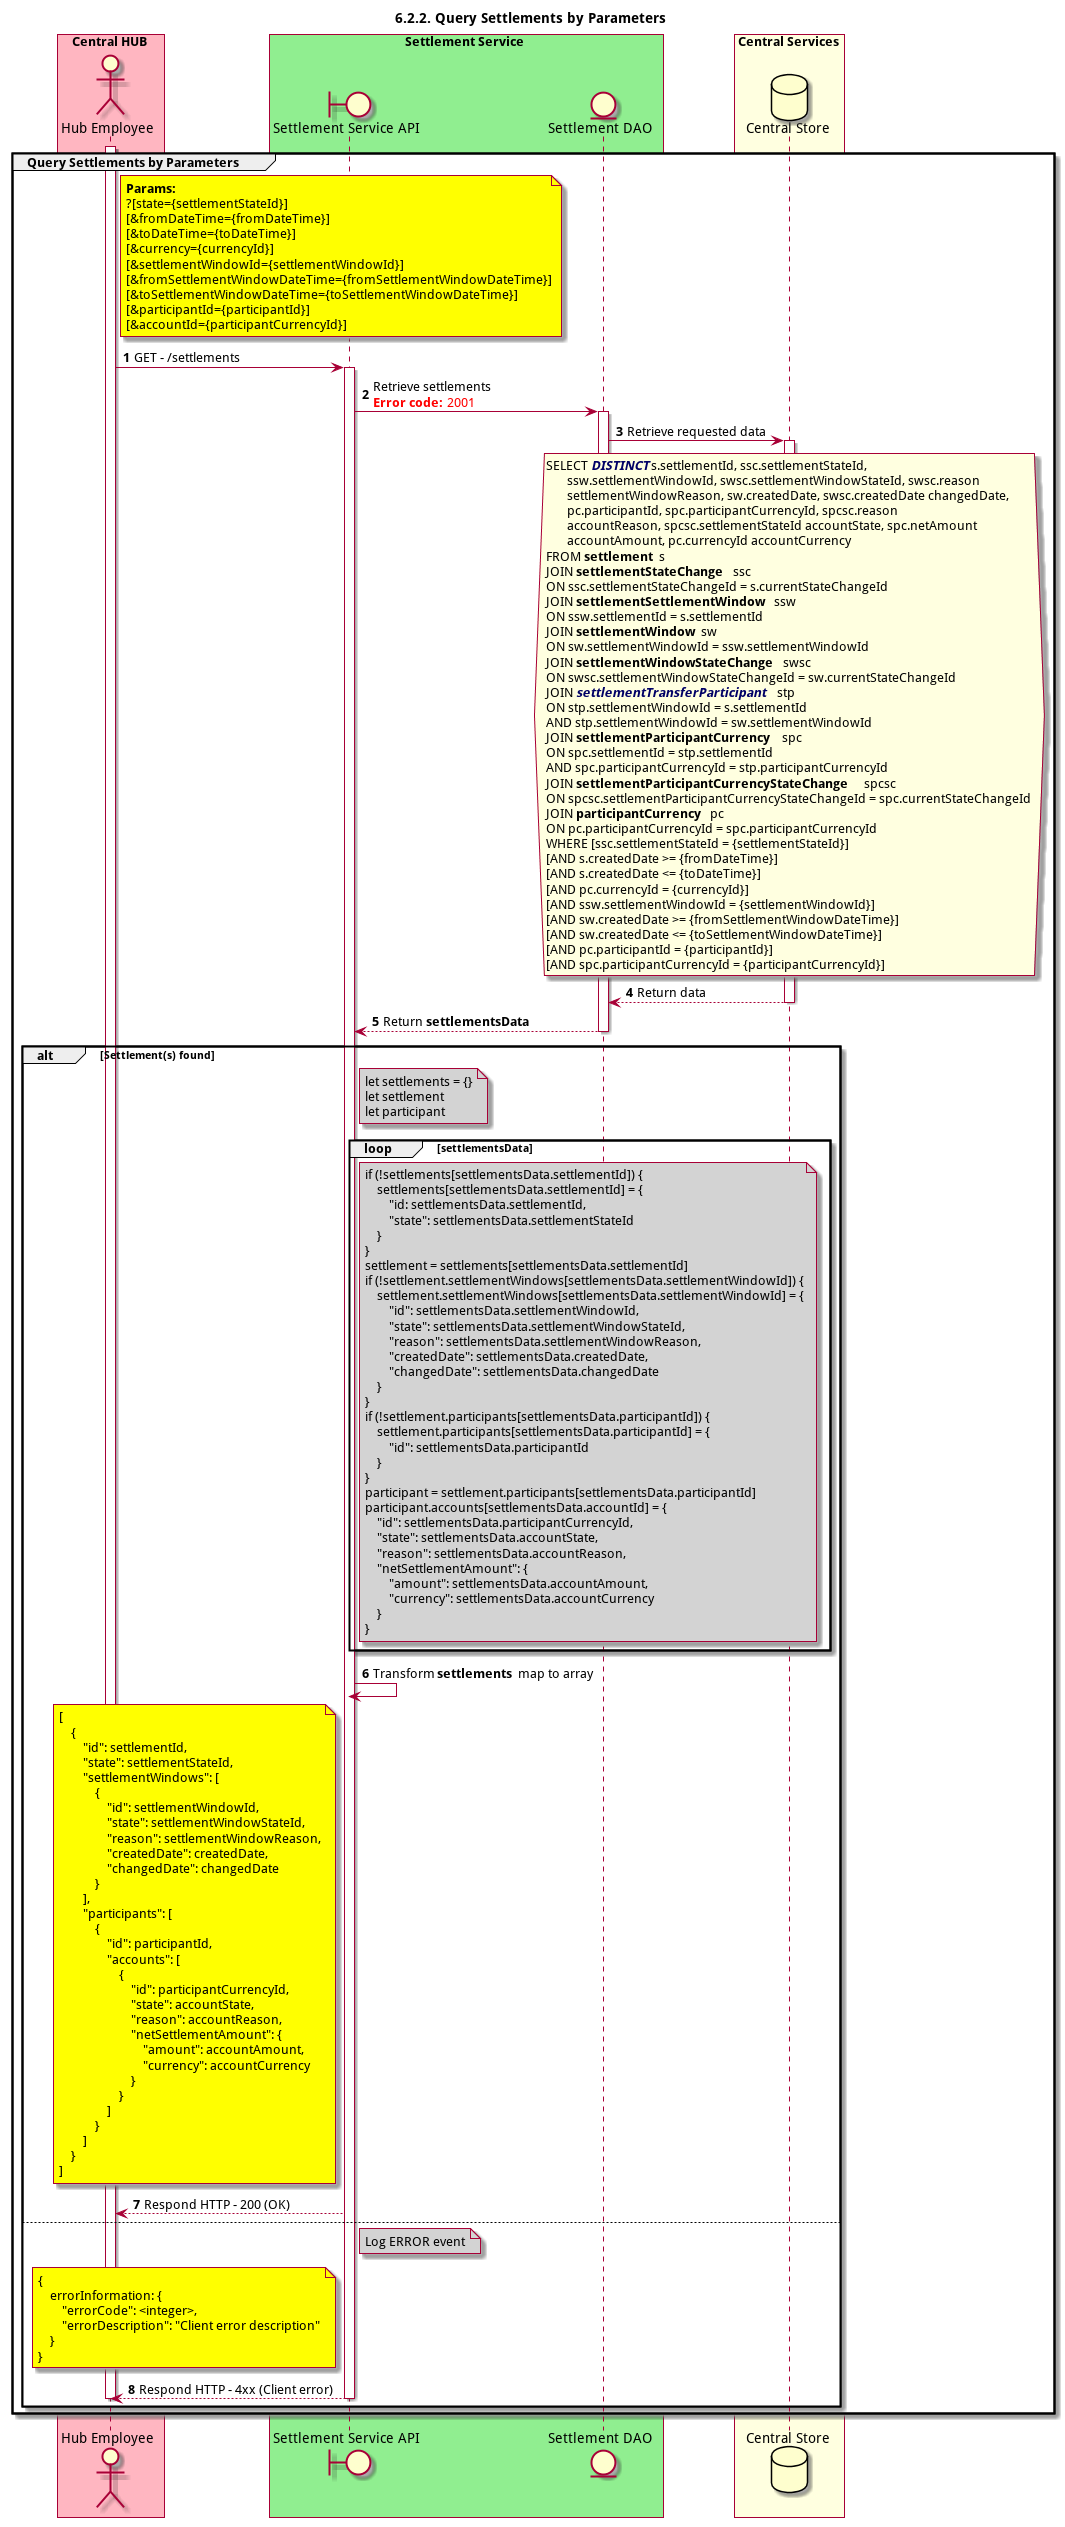

The diagram above was rendered by PlantUML. Its source (embedded in the PNG):
@startuml
title 6.2.2. Query Settlements by Parameters

autonumber

actor "Hub Employee" as OPERATOR
boundary "Settlement Service API" as SSAPI
entity "Settlement DAO" as SETTLE_DAO
database "Central Store" as DB

box "Central HUB" #LightPink
    participant OPERATOR
end box

box "Settlement Service" #LightGreen
    participant SSAPI
    participant SETTLE_DAO
end box

box "Central Services" #LightYellow
    participant DB
end box

group Query Settlements by Parameters
    activate OPERATOR
    note right of OPERATOR #Yellow
        **Params:**
        ?[state={settlementStateId}]
        [&fromDateTime={fromDateTime}]
        [&toDateTime={toDateTime}]
        [&currency={currencyId}]
        [&settlementWindowId={settlementWindowId}]
        [&fromSettlementWindowDateTime={fromSettlementWindowDateTime}]
        [&toSettlementWindowDateTime={toSettlementWindowDateTime}]
        [&participantId={participantId}]
        [&accountId={participantCurrencyId}]
    end note

    OPERATOR -> SSAPI: GET - /settlements
    activate SSAPI
    SSAPI -> SETTLE_DAO: Retrieve settlements\n<color #FF0000><b>Error code:</b> 2001</color>
    activate SETTLE_DAO

    SETTLE_DAO -> DB: Retrieve requested data
    activate DB
    hnote over DB #LightYellow
        SELECT <color 006>**//DISTINCT//**</color> s.settlementId, ssc.settlementStateId,
               ssw.settlementWindowId, swsc.settlementWindowStateId, swsc.reason 
               settlementWindowReason, sw.createdDate, swsc.createdDate changedDate, 
               pc.participantId, spc.participantCurrencyId, spcsc.reason
               accountReason, spcsc.settlementStateId accountState, spc.netAmount
               accountAmount, pc.currencyId accountCurrency
        FROM **settlement** s
        JOIN **settlementStateChange** ssc
        ON ssc.settlementStateChangeId = s.currentStateChangeId
        JOIN **settlementSettlementWindow** ssw
        ON ssw.settlementId = s.settlementId
        JOIN **settlementWindow** sw
        ON sw.settlementWindowId = ssw.settlementWindowId
        JOIN **settlementWindowStateChange** swsc
        ON swsc.settlementWindowStateChangeId = sw.currentStateChangeId
        JOIN <color 006>**//settlementTransferParticipant//**</color> stp
        ON stp.settlementWindowId = s.settlementId
        AND stp.settlementWindowId = sw.settlementWindowId
        JOIN **settlementParticipantCurrency** spc
        ON spc.settlementId = stp.settlementId
        AND spc.participantCurrencyId = stp.participantCurrencyId
        JOIN **settlementParticipantCurrencyStateChange** spcsc
        ON spcsc.settlementParticipantCurrencyStateChangeId = spc.currentStateChangeId
        JOIN **participantCurrency** pc
        ON pc.participantCurrencyId = spc.participantCurrencyId
        WHERE [ssc.settlementStateId = {settlementStateId}]
        [AND s.createdDate >= {fromDateTime}]
        [AND s.createdDate <= {toDateTime}]
        [AND pc.currencyId = {currencyId}]
        [AND ssw.settlementWindowId = {settlementWindowId}]
        [AND sw.createdDate >= {fromSettlementWindowDateTime}]
        [AND sw.createdDate <= {toSettlementWindowDateTime}]
        [AND pc.participantId = {participantId}]
        [AND spc.participantCurrencyId = {participantCurrencyId}]
    end hnote
    SETTLE_DAO <-- DB: Return data
    deactivate DB
    SSAPI <-- SETTLE_DAO: Return **settlementsData**
    deactivate SETTLE_DAO
    alt Settlement(s) found
        note right of SSAPI #lightgray
            let settlements = {}
            let settlement
            let participant
        end note
        loop settlementsData
            note right of SSAPI #lightgray
                if (!settlements[settlementsData.settlementId]) {
                    settlements[settlementsData.settlementId] = {
                        "id: settlementsData.settlementId,
                        "state": settlementsData.settlementStateId
                    }
                }
                settlement = settlements[settlementsData.settlementId]
                if (!settlement.settlementWindows[settlementsData.settlementWindowId]) {
                    settlement.settlementWindows[settlementsData.settlementWindowId] = {
                        "id": settlementsData.settlementWindowId,
                        "state": settlementsData.settlementWindowStateId,
                        "reason": settlementsData.settlementWindowReason,
                        "createdDate": settlementsData.createdDate,
                        "changedDate": settlementsData.changedDate
                    }
                }
                if (!settlement.participants[settlementsData.participantId]) {
                    settlement.participants[settlementsData.participantId] = {
                        "id": settlementsData.participantId
                    }
                }
                participant = settlement.participants[settlementsData.participantId]
                participant.accounts[settlementsData.accountId] = {
                    "id": settlementsData.participantCurrencyId,
                    "state": settlementsData.accountState,
                    "reason": settlementsData.accountReason,
                    "netSettlementAmount": {
                        "amount": settlementsData.accountAmount,
                        "currency": settlementsData.accountCurrency
                    }
                }
            end note
        end
        SSAPI -> SSAPI: Transform **settlements** map to array
        deactivate SETTLE_DAO
        note left of SSAPI #yellow
            [
                {
                    "id": settlementId,
                    "state": settlementStateId,
                    "settlementWindows": [
                        {
                            "id": settlementWindowId,
                            "state": settlementWindowStateId,
                            "reason": settlementWindowReason,
                            "createdDate": createdDate,
                            "changedDate": changedDate
                        }
                    ],
                    "participants": [
                        {
                            "id": participantId,
                            "accounts": [
                                {
                                    "id": participantCurrencyId,
                                    "state": accountState,
                                    "reason": accountReason,
                                    "netSettlementAmount": {
                                        "amount": accountAmount,
                                        "currency": accountCurrency
                                    }
                                }
                            ]
                        }
                    ]
                }
            ]
        end note
        OPERATOR <-- SSAPI: Respond HTTP - 200 (OK)
    else
        note right of SSAPI #lightgray
            Log ERROR event
        end note
        note left of SSAPI #yellow
            {
                errorInformation: {
                    "errorCode": <integer>,
                    "errorDescription": "Client error description"
                }
            }
        end note
        OPERATOR <-- SSAPI: Respond HTTP - 4xx (Client error)
        deactivate SSAPI
        deactivate OPERATOR
    end
end
@enduml